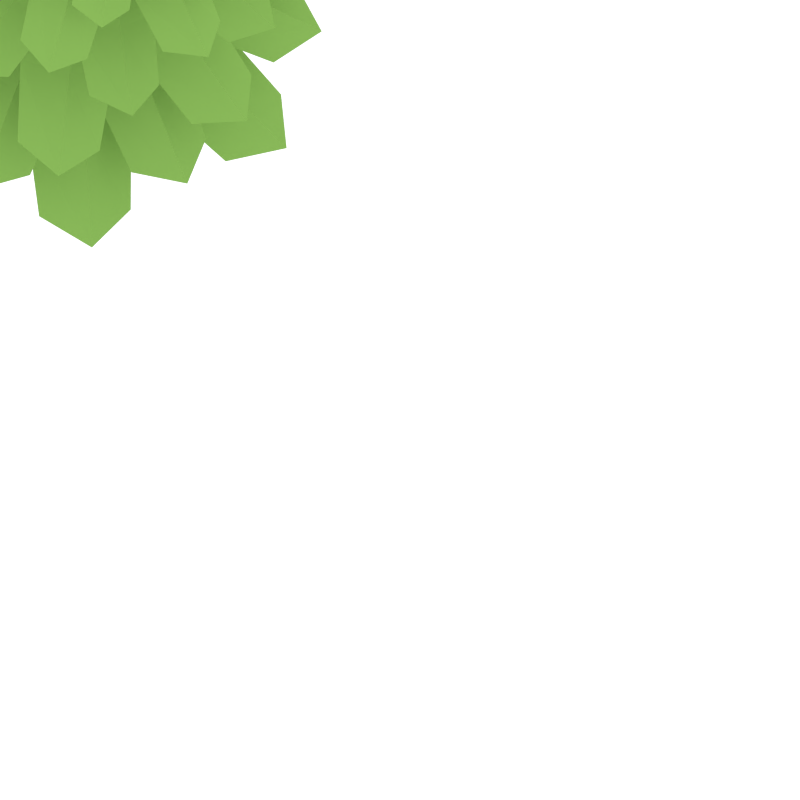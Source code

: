 # Source: test.blend  (saved by Blender 2.80.75; exported with 4.5.12 LTS)
import bpy
from mathutils import Matrix  # noqa: F401  (used for matrix-valued properties, if any)

bpy.ops.wm.read_factory_settings(use_empty=True)
scene = bpy.context.scene
scene.name = 'Scene'

# ---- collections
col_collection_4 = bpy.data.collections.new('Collection 4'); scene.collection.children.link(col_collection_4)

# ---- materials (node trees are filled in below, after node groups)
mat_trunk_001 = bpy.data.materials.new('Trunk.001')
mat_trunk_001.alpha_threshold = 0.0
mat_trunk_001.diffuse_color = (0.2019, 0.1395, 0.06506, 1.0)
mat_trunk_001.roughness = 0.5
mat_green_2 = bpy.data.materials.new('Green_2')
mat_green_2.alpha_threshold = 0.0
mat_green_2.diffuse_color = (0.2316, 0.4385, 0.09327, 1.0)
mat_green_2.roughness = 0.5

# ---- material node trees
mat_trunk_001.use_nodes = True; mat_trunk_001.node_tree.nodes.clear()
_N = mat_trunk_001.node_tree.nodes; _L = mat_trunk_001.node_tree.links
n0 = _N.new('ShaderNodeOutputMaterial'); n0.name = 'Material Output'; n0.location = (300, 300)
n1 = _N.new('ShaderNodeBsdfDiffuse'); n1.name = 'Diffuse BSDF'; n1.location = (10, 300)
n1.inputs[0].default_value = (0.2019, 0.1395, 0.06506, 1.0)
_L.new(n1.outputs[0], n0.inputs[0])
n0.is_active_output = True
mat_green_2.use_nodes = True; mat_green_2.node_tree.nodes.clear()
_N = mat_green_2.node_tree.nodes; _L = mat_green_2.node_tree.links
n0 = _N.new('ShaderNodeOutputMaterial'); n0.name = 'Material Output'; n0.location = (300, 300)
n1 = _N.new('ShaderNodeBsdfDiffuse'); n1.name = 'Diffuse BSDF'; n1.location = (10, 300)
n1.inputs[0].default_value = (0.2316, 0.4385, 0.09327, 1.0)
_L.new(n1.outputs[0], n0.inputs[0])
n0.is_active_output = True

# ---- world
world_world = bpy.data.worlds.new('World'); scene.world = world_world
world_world.use_nodes = True; world_world.node_tree.nodes.clear()
_N = world_world.node_tree.nodes; _L = world_world.node_tree.links
n0 = _N.new('ShaderNodeOutputWorld'); n0.name = 'World Output'; n0.location = (300, 300)
n1 = _N.new('ShaderNodeBackground'); n1.name = 'Background'; n1.location = (10, 300)
n1.inputs[0].default_value = (1.0, 1.0, 1.0, 1.0)
n1.inputs[1].default_value = 1.2
_L.new(n1.outputs[0], n0.inputs[0])
n0.is_active_output = True
world_world.color = (0.05088, 0.05088, 0.05088)
world_world.use_sun_shadow = False
world_world.sun_shadow_jitter_overblur = 0.0
world_world.cycles.sampling_method = 'NONE'
world_world.cycles.sample_map_resolution = 256

# ---- cameras
cam_camera_001 = bpy.data.cameras.new('Camera.001')
cam_camera_001.lens = 103.1
cam_camera = bpy.data.cameras.new('Camera')
cam_camera.lens = 103.1

# ---- meshes
me_cylinder_002 = bpy.data.meshes.new('Cylinder.002')
me_cylinder_002.from_pydata([(0.1088, -0.02534, 5.162), (0.09688, 0.05883, 5.162), (0.1192, 0.01929, 5.162), (0.3867, -0.07922, 4.564), (0.619, -0.02965, 4.273), (0.5749, 0.2301, 4.273), (0.3394, 0.2, 4.564), (0.673, 0.1131, 4.356), (0.4026, 0.06711, 4.667), (0.02935, 0.1007, 5.162), (-0.09841, 0.02527, 5.162), (0.07207, 0.0943, 5.162), (0.3355, 0.2103, 4.564), (0.4581, 0.4144, 4.273), (0.2464, 0.5645, 4.273), (0.09505, 0.3806, 4.564), (0.3969, 0.5523, 4.356), (0.2385, 0.3282, 4.667), (-0.05165, 0.09286, 5.162), (-0.01163, 0.1143, 5.162), (0.09308, 0.3789, 4.564), (0.04829, 0.6127, 4.273), (-0.2124, 0.5742, 4.273), (-0.1871, 0.3376, 4.564), (-0.09318, 0.6696, 4.356), (-0.05287, 0.3979, 4.667), (-0.08765, 0.06882, 5.162), (-0.1974, 0.334, 4.564), (-0.3992, 0.4615, 4.273), (-0.5537, 0.253, 4.273), (-0.373, 0.09726, 4.564), (-0.5382, 0.4031, 4.356), (-0.3174, 0.2395, 4.667), (-0.08696, -0.05808, 5.162), (-0.1089, -0.01834, 5.162), (-0.3743, 0.08231, 4.564), (-0.6078, 0.03505, 4.273), (-0.5661, -0.2251, 4.273), (-0.3295, -0.1974, 4.564), (-0.6629, -0.1072, 4.356), (-0.3915, -0.06387, 4.667), (-0.01982, -0.1006, 5.162), (-0.06247, -0.09377, 5.162), (-0.3258, -0.2076, 4.564), (-0.451, -0.4105, 4.273), (-0.2406, -0.5624, 4.273), (-0.08687, -0.3802, 4.564), (-0.3908, -0.5489, 4.356), (-0.2298, -0.3264, 4.667), (0.06125, -0.09347, 5.162), (0.02104, -0.1146, 5.162), (-0.08489, -0.3785, 4.564), (-0.04297, -0.6124, 4.273), (0.218, -0.5764, 4.273), (0.1957, -0.3397, 4.564), (0.09816, -0.6707, 4.356), (0.06088, -0.3988, 4.667), (0.09747, -0.06976, 5.162), (0.206, -0.3362, 4.564), (0.4059, -0.4653, 4.273), (0.5623, -0.2583, 4.273), (0.3837, -0.1011, 4.564), (0.5456, -0.4083, 4.356), (0.3269, -0.2428, 4.667), (0.00491, 3.283e-05, 5.713), (0.04932, 0.01113, 4.33), (0.6122, 0.3124, 3.869), (0.02798, 0.04062, 4.33), (0.4646, 0.5052, 3.869), (0.04435, 0.03011, 4.353), (0.6184, 0.4701, 3.93), (0.252, 0.07134, 4.21), (0.493, 0.1792, 4.012), (0.3051, 0.4245, 4.012), (0.1382, 0.2199, 4.21), (0.4409, 0.334, 4.107), (0.2161, 0.1617, 4.278), (-0.005963, 0.04298, 4.33), (0.2127, 0.6506, 3.869), (-0.03926, -0.01113, 4.33), (-0.02804, 0.6823, 3.869), (0.01149, 0.04909, 4.353), (0.1055, 0.7663, 3.93), (0.1328, 0.2247, 4.21), (0.2193, 0.4725, 4.012), (-0.07992, 0.5118, 4.012), (-0.06031, 0.2501, 4.21), (0.07657, 0.5445, 4.107), (0.03968, 0.2637, 4.278), (-0.2945, 0.614, 3.869), (-0.03507, 0.02381, 4.33), (-0.4904, 0.4705, 3.869), (-0.02421, 0.03994, 4.353), (-0.4519, 0.6236, 3.93), (-0.06092, 0.2485, 4.21), (-0.1636, 0.4917, 4.012), (-0.4129, 0.3092, 4.012), (-0.2119, 0.1379, 4.21), (-0.3194, 0.443, 4.107), (-0.1521, 0.2146, 4.278), (-0.6413, 0.2219, 3.869), (-0.6781, -0.0181, 3.869), (-0.04389, 0.007511, 4.353), (-0.7593, 0.1172, 3.93), (-0.2168, 0.1326, 4.21), (-0.4627, 0.2245, 4.012), (-0.5085, -0.07386, 4.012), (-0.2464, -0.05992, 4.21), (-0.5377, 0.0833, 4.107), (-0.2578, 0.04034, 4.278), (-0.6055, -0.307, 3.869), (-0.01826, -0.04041, 4.33), (-0.4596, -0.5011, 3.869), (-0.03453, -0.02975, 4.353), (-0.6131, -0.4646, 3.93), (-0.2426, -0.06908, 4.21), (-0.4845, -0.1748, 4.012), (-0.2988, -0.4218, 4.012), (-0.1301, -0.2187, 4.21), (-0.4339, -0.33, 4.107), (-0.2075, -0.1598, 4.278), (0.01566, -0.04308, 4.33), (-0.2091, -0.6488, 3.869), (0.03138, -0.6827, 3.869), (-0.001851, -0.04903, 4.353), (-0.1029, -0.7655, 3.93), (-0.1247, -0.2235, 4.21), (-0.2135, -0.4705, 4.012), (0.08534, -0.5125, 4.012), (0.06812, -0.2507, 4.21), (-0.07144, -0.5438, 4.107), (-0.032, -0.2633, 4.278), (0.2984, -0.6169, 3.869), (0.04494, -0.02418, 4.33), (0.4956, -0.4752, 3.869), (0.03393, -0.04021, 4.353), (0.4558, -0.6278, 3.93), (0.06875, -0.249, 4.21), (0.1692, -0.4933, 4.012), (0.4201, -0.313, 4.012), (0.2207, -0.1398, 4.21), (0.3254, -0.446, 4.107), (0.1602, -0.216, 4.278), (0.6488, -0.2279, 3.869), (0.6878, 0.01173, 3.869), (0.05391, -0.007957, 4.353), (0.7677, -0.1243, 3.93), (0.2257, -0.1346, 4.21), (0.4707, -0.2287, 4.012), (0.5192, 0.06917, 4.012), (0.257, 0.05763, 4.21), (0.547, -0.08825, 4.107), (0.2675, -0.04274, 4.278), (0.0572, 0.0008576, 3.857), (0.7372, 0.1834, 3.258), (0.04113, 0.03922, 3.857), (0.6267, 0.4281, 3.258), (0.0566, 0.02327, 3.884), (0.7834, 0.3516, 3.325), (0.2984, 0.01511, 3.72), (0.5945, 0.07244, 3.493), (0.4493, 0.3942, 3.493), (0.2104, 0.21, 3.72), (0.5769, 0.2581, 3.602), (0.282, 0.125, 3.797), (0.003981, 0.05068, 3.857), (0.3923, 0.648, 3.258), (-0.04714, -0.0008582, 3.857), (0.1411, 0.7427, 3.258), (0.02499, 0.05293, 3.884), (0.306, 0.7996, 3.325), (0.2056, 0.2168, 3.72), (0.3664, 0.4699, 3.493), (0.04368, 0.5915, 3.493), (-0.002598, 0.2952, 3.72), (0.2263, 0.5871, 3.602), (0.1122, 0.2843, 3.797), (-0.1628, 0.7363, 3.258), (-0.03338, 0.03693, 3.857), (-0.4098, 0.6312, 3.258), (-0.01711, 0.05205, 3.884), (-0.33, 0.7862, 3.325), (-0.003701, 0.2936, 3.72), (-0.05461, 0.5909, 3.493), (-0.3795, 0.4527, 3.493), (-0.2005, 0.2098, 3.72), (-0.2406, 0.5773, 3.602), (-0.1139, 0.2796, 3.797), (-0.6348, 0.4016, 3.258), (-0.7349, 0.1525, 3.258), (-0.04744, 0.02109, 3.884), (-0.7882, 0.3185, 3.325), (-0.2073, 0.2052, 3.72), (-0.4569, 0.3714, 3.493), (-0.5854, 0.05144, 3.493), (-0.2903, -0.001246, 3.72), (-0.5771, 0.2339, 3.602), (-0.2769, 0.1133, 3.797), (-0.7295, -0.1767, 3.258), (-0.0314, -0.03889, 3.857), (-0.6213, -0.4224, 3.258), (-0.04672, -0.0228, 3.884), (-0.7773, -0.3445, 3.325), (-0.2884, -0.01243, 3.72), (-0.5851, -0.06706, 3.493), (-0.4428, -0.3902, 3.493), (-0.2022, -0.2081, 3.72), (-0.5691, -0.2529, 3.602), (-0.273, -0.1225, 3.797), (0.005648, -0.05069, 3.857), (-0.3889, -0.6445, 3.258), (-0.1385, -0.7414, 3.258), (-0.01538, -0.05275, 3.884), (-0.3039, -0.7968, 3.325), (-0.1975, -0.2149, 3.72), (-0.3605, -0.4666, 3.493), (-0.03898, -0.5911, 3.493), (0.009995, -0.2953, 3.72), (-0.2215, -0.5851, 3.602), (-0.1047, -0.2833, 3.797), (0.1654, -0.7378, 3.258), (0.04314, -0.03728, 3.857), (0.4134, -0.6349, 3.258), (0.02672, -0.05225, 3.884), (0.3321, -0.7892, 3.325), (0.01111, -0.2936, 3.72), (0.05931, -0.5915, 3.493), (0.3854, -0.4562, 3.493), (0.2086, -0.2117, 3.72), (0.2455, -0.5795, 3.602), (0.1215, -0.2806, 3.797), (0.6405, -0.4074, 3.258), (0.7428, -0.1592, 3.258), (0.05734, -0.02157, 3.884), (0.7946, -0.3258, 3.325), (0.2155, -0.2071, 3.72), (0.4636, -0.3756, 3.493), (0.595, -0.05682, 3.493), (0.3004, -0.001449, 3.72), (0.585, -0.2392, 3.602), (0.2859, -0.1158, 3.797), (0.05598, 0.01123, 3.293), (0.7984, 0.3793, 2.843), (0.03259, 0.04562, 3.293), (0.6156, 0.6329, 2.843), (0.05093, 0.03308, 3.32), (0.8122, 0.5819, 2.922), (0.2895, 0.07325, 3.197), (0.5683, 0.1885, 3.029), (0.3618, 0.4748, 3.029), (0.1644, 0.2467, 3.197), (0.514, 0.3669, 3.138), (0.2515, 0.1777, 3.275), (-0.006095, 0.04945, 3.293), (0.297, 0.8295, 2.843), (-0.04593, -0.01124, 3.293), (-0.01159, 0.8792, 2.843), (0.01405, 0.05585, 3.32), (0.1634, 0.9824, 2.922), (0.1584, 0.2524, 3.197), (0.2655, 0.5324, 3.029), (-0.07495, 0.5873, 3.029), (-0.06127, 0.2878, 3.197), (0.1049, 0.6194, 3.138), (0.05338, 0.3, 3.275), (-0.357, 0.8014, 2.843), (-0.03997, 0.02853, 3.293), (-0.6144, 0.6241, 2.843), (-0.02703, 0.04659, 3.32), (-0.5593, 0.8196, 2.922), (-0.06202, 0.2859, 3.197), (-0.1712, 0.5672, 3.029), (-0.4619, 0.367, 3.029), (-0.2381, 0.1647, 3.197), (-0.3507, 0.5168, 3.138), (-0.1673, 0.2503, 3.275), (-0.8179, 0.3099, 2.843), (-0.8743, 0.002419, 2.843), (-0.05059, 0.01021, 3.32), (-0.9737, 0.1796, 2.922), (-0.2439, 0.1588, 3.197), (-0.5216, 0.2719, 3.029), (-0.5839, -0.06725, 3.029), (-0.2841, -0.06006, 3.197), (-0.612, 0.1132, 3.138), (-0.2938, 0.05483, 3.275), (-0.7918, -0.372, 2.843), (-0.02292, -0.04537, 3.293), (-0.6113, -0.6273, 2.843), (-0.04114, -0.03266, 3.32), (-0.8074, -0.5745, 2.922), (-0.28, -0.07065, 3.197), (-0.5599, -0.1833, 3.029), (-0.3561, -0.4716, 3.029), (-0.1566, -0.2452, 3.197), (-0.5072, -0.3622, 3.138), (-0.243, -0.1754, 3.275), (0.01573, -0.04955, 3.293), (-0.2945, -0.8268, 2.843), (0.01366, -0.8793, 2.843), (-0.004463, -0.05576, 3.32), (-0.1622, -0.9809, 2.922), (-0.1506, -0.251, 3.197), (-0.2602, -0.53, 3.029), (0.07968, -0.588, 3.029), (0.06873, -0.2884, 3.197), (-0.1004, -0.6185, 3.138), (-0.04603, -0.2995, 3.275), (0.3597, -0.8047, 2.843), (0.0498, -0.02894, 3.293), (0.6188, -0.6298, 2.843), (0.0367, -0.04688, 3.32), (0.5618, -0.8247, 2.922), (0.0695, -0.2865, 3.197), (0.1761, -0.5688, 3.029), (0.4687, -0.3712, 3.029), (0.2467, -0.1669, 3.197), (0.3561, -0.52, 3.138), (0.1751, -0.2518, 3.275), (0.8252, -0.3174, 2.843), (0.8844, -0.01044, 2.843), (0.06059, -0.01071, 3.32), (0.9821, -0.1885, 2.922), (0.2526, -0.1611, 3.197), (0.5292, -0.2767, 3.029), (0.5945, 0.06187, 3.029), (0.2947, 0.05742, 3.197), (0.6211, -0.1188, 3.138), (0.3034, -0.05755, 3.275), (0.06858, 0.001045, 3.02), (1.044, 0.2602, 2.472), (0.04901, 0.04778, 3.02), (0.8875, 0.6073, 2.472), (0.06785, 0.02835, 3.052), (1.11, 0.4988, 2.568), (0.3624, 0.0184, 2.822), (0.7232, 0.08825, 2.617), (0.5462, 0.4803, 2.617), (0.2552, 0.2558, 2.822), (0.7017, 0.3145, 2.749), (0.3424, 0.1523, 2.916), (0.003749, 0.06174, 3.02), (0.555, 0.9194, 2.472), (-0.05853, -0.001045, 3.02), (0.1986, 1.054, 2.472), (0.02934, 0.06448, 3.052), (0.4325, 1.134, 2.568), (0.2494, 0.2641, 2.822), (0.4452, 0.5724, 2.617), (0.05211, 0.7205, 2.617), (-0.004267, 0.3596, 2.822), (0.2746, 0.7152, 2.749), (0.1356, 0.3464, 2.916), (-0.2326, 1.045, 2.472), (-0.04177, 0.04498, 3.02), (-0.583, 0.8955, 2.472), (-0.02194, 0.06341, 3.052), (-0.4697, 1.115, 2.568), (-0.00561, 0.3576, 2.822), (-0.06763, 0.7199, 2.617), (-0.4634, 0.5515, 2.617), (-0.2453, 0.2556, 2.822), (-0.2943, 0.7033, 2.749), (-0.1399, 0.3406, 2.916), (-0.9022, 0.5697, 2.472), (-1.044, 0.2163, 2.472), (-0.0589, 0.02569, 3.052), (-1.12, 0.4519, 2.568), (-0.2537, 0.25, 2.822), (-0.5577, 0.4525, 2.617), (-0.7143, 0.06266, 2.617), (-0.3547, -0.001518, 2.822), (-0.7042, 0.2849, 2.749), (-0.3384, 0.138, 2.916), (-1.036, -0.2507, 2.472), (-0.03935, -0.04738, 3.02), (-0.883, -0.5992, 2.472), (-0.05802, -0.02778, 3.052), (-1.104, -0.4887, 2.568), (-0.3524, -0.01514, 2.822), (-0.7139, -0.0817, 2.617), (-0.5405, -0.4753, 2.617), (-0.2474, -0.2535, 2.822), (-0.6944, -0.3081, 2.749), (-0.3337, -0.1492, 2.916), (0.005779, -0.06175, 3.02), (-0.5532, -0.9143, 2.472), (-0.1981, -1.052, 2.472), (-0.01984, -0.06426, 3.052), (-0.4327, -1.13, 2.568), (-0.2417, -0.2618, 2.822), (-0.4403, -0.5684, 2.617), (-0.04859, -0.7201, 2.617), (0.01108, -0.3597, 2.822), (-0.271, -0.7127, 2.749), (-0.1286, -0.3452, 2.916), (0.2331, -1.047, 2.472), (0.05145, -0.04541, 3.02), (0.5849, -0.9008, 2.472), (0.03145, -0.06365, 3.052), (0.4696, -1.12, 2.568), (0.01244, -0.3577, 2.822), (0.07115, -0.7205, 2.617), (0.4684, -0.5557, 2.617), (0.2531, -0.2579, 2.822), (0.2979, -0.706, 2.749), (0.1469, -0.3419, 2.916), (0.907, -0.578, 2.472), (1.052, -0.2259, 2.472), (0.06875, -0.02627, 3.052), (1.126, -0.4622, 2.568), (0.2614, -0.2523, 2.822), (0.5636, -0.4576, 2.617), (0.7238, -0.06922, 2.617), (0.3648, -0.001765, 2.822), (0.7116, -0.2914, 2.749), (0.3472, -0.1411, 2.916), (0.07088, -0.02183, 2.55), (1.169, -0.1066, 1.952), (0.06756, 0.03337, 2.55), (1.133, 0.3075, 1.952), (0.07998, 0.006564, 2.586), (1.323, 0.1155, 2.057), (0.3798, -0.1099, 2.298), (0.7767, -0.168, 2.074), (0.7358, 0.2996, 2.074), (0.355, 0.1734, 2.298), (0.8361, 0.07281, 2.219), (0.4075, 0.03526, 2.401), (0.02597, 0.06407, 2.55), (0.9031, 0.7489, 1.952), (-0.06083, 0.02185, 2.55), (0.5844, 1.016, 1.952), (0.05333, 0.05767, 2.586), (0.8544, 1.015, 2.057), (0.352, 0.1839, 2.298), (0.6649, 0.431, 2.074), (0.3133, 0.7254, 2.074), (0.1251, 0.3739, 2.298), (0.5406, 0.6397, 2.219), (0.2644, 0.3098, 2.401), (0.1369, 1.162, 1.952), (-0.02697, 0.06323, 2.55), (-0.2779, 1.135, 1.952), (0.0001062, 0.07506, 2.586), (-0.08184, 1.32, 2.057), (0.123, 0.3723, 2.298), (0.1897, 0.7679, 2.074), (-0.2787, 0.737, 2.074), (-0.1607, 0.3536, 2.298), (-0.04974, 0.8325, 2.219), (-0.02149, 0.4031, 2.401), (-0.7242, 0.9141, 1.952), (-0.9979, 0.6012, 1.952), (-0.05157, 0.04952, 2.586), (-0.9908, 0.8712, 2.057), (-0.1713, 0.3508, 2.298), (-0.4116, 0.669, 2.074), (-0.7135, 0.3239, 2.074), (-0.3661, 0.1282, 2.298), (-0.6229, 0.5493, 2.219), (-0.299, 0.266, 2.401), (-1.158, 0.1172, 1.952), (-0.05777, -0.0328, 2.55), (-1.126, -0.2972, 1.952), (-0.06994, -0.00588, 2.586), (-1.314, -0.1034, 2.057), (-0.3687, 0.1133, 2.298), (-0.7651, 0.1751, 2.074), (-0.7284, -0.293, 2.074), (-0.3465, -0.1702, 2.298), (-0.8267, -0.06522, 2.219), (-0.3977, -0.03158, 2.401), (-0.01646, -0.06388, 2.55), (-0.8998, -0.7407, 1.952), (-0.5835, -1.01, 1.952), (-0.04376, -0.05723, 2.586), (-0.8536, -1.007, 2.057), (-0.3435, -0.1808, 2.298), (-0.6587, -0.425, 2.074), (-0.3099, -0.7225, 2.074), (-0.1184, -0.3728, 2.298), (-0.5363, -0.6347, 2.219), (-0.2571, -0.3074, 2.401), (-0.1374, -1.161, 1.952), (0.03648, -0.06352, 2.55), (0.2776, -1.137, 1.952), (0.0093, -0.0751, 2.586), (0.07988, -1.321, 2.057), (-0.1163, -0.3712, 2.298), (-0.1867, -0.7661, 2.074), (0.282, -0.7396, 2.074), (0.1676, -0.3551, 2.298), (0.05223, -0.8329, 2.219), (0.0279, -0.4034, 2.401), (0.7259, -0.9207, 1.952), (1.002, -0.6103, 1.952), (0.06121, -0.05004, 2.586), (0.9929, -0.8802, 2.057), (0.1782, -0.3524, 2.298), (0.4155, -0.6728, 2.074), (0.7206, -0.3305, 2.074), (0.375, -0.1315, 2.298), (0.6279, -0.555, 2.219), (0.3067, -0.2688, 2.401), (0.07399, -0.04562, 2.089), (1.312, -0.4852, 1.376), (0.08736, 0.01893, 2.089), (1.399, 0.002458, 1.376), (0.0933, -0.01578, 2.131), (1.557, -0.2776, 1.501), (0.402, -0.2431, 1.788), (0.8405, -0.4336, 1.522), (0.939, 0.1172, 1.522), (0.4616, 0.0905, 1.788), (0.9839, -0.175, 1.694), (0.4791, -0.08475, 1.911), (0.04907, 0.0672, 2.089), (1.271, 0.582, 1.376), (-0.06394, 0.04565, 2.089), (0.9878, 0.9882, 1.376), (0.07856, 0.05132, 2.131), (1.298, 0.9027, 1.501), (0.4615, 0.1036, 1.788), (0.8984, 0.2904, 1.522), (0.5856, 0.7385, 1.522), (0.2596, 0.3927, 1.788), (0.8204, 0.5692, 1.694), (0.3999, 0.2756, 1.911), (0.5185, 1.296, 1.376), (-0.0121, 0.08271, 2.089), (0.03278, 1.393, 1.376), (0.02273, 0.08789, 2.131), (0.3162, 1.546, 1.501), (0.2567, 0.3916, 1.788), (0.4566, 0.8259, 1.522), (-0.0919, 0.9363, 1.522), (-0.07554, 0.4585, 1.788), (0.2012, 0.9748, 1.694), (0.1001, 0.4721, 1.911), (-0.5493, 1.279, 1.376), (-0.9616, 1.004, 1.376), (-0.04467, 0.0746, 2.131), (-0.8695, 1.312, 1.501), (-0.08864, 0.4586, 1.788), (-0.2659, 0.8995, 1.522), (-0.7207, 0.5964, 1.522), (-0.3821, 0.263, 1.788), (-0.5463, 0.8275, 1.694), (-0.262, 0.4007, 1.911), (-1.297, 0.4971, 1.376), (-0.07744, -0.01818, 2.089), (-1.389, 0.01026, 1.376), (-0.08306, 0.01658, 2.131), (-1.545, 0.2917, 1.501), (-0.3897, 0.2467, 1.788), (-0.8265, 0.4412, 1.522), (-0.93, -0.1087, 1.522), (-0.4524, -0.08633, 1.788), (-0.9721, 0.1839, 1.694), (-0.4682, 0.08908, 1.911), (-0.03959, -0.06679, 2.089), (-1.267, -0.5704, 1.376), (-0.9867, -0.9792, 1.376), (-0.06893, -0.05065, 2.131), (-1.296, -0.8909, 1.501), (-0.4523, -0.09943, 1.788), (-0.8909, -0.2823, 1.522), (-0.5822, -0.7332, 1.522), (-0.2531, -0.3904, 1.788), (-0.8154, -0.5617, 1.694), (-0.3923, -0.272, 1.911), (-0.5202, -1.291, 1.376), (0.02143, -0.08286, 2.089), (-0.03541, -1.393, 1.376), (-0.01344, -0.08772, 2.131), (-0.3202, -1.543, 1.501), (-0.2502, -0.3893, 1.788), (-0.4541, -0.8218, 1.522), (0.09344, -0.9371, 1.522), (0.08144, -0.4592, 1.788), (-0.2, -0.973, 1.694), (-0.09426, -0.4712, 1.911), (0.5477, -1.284, 1.376), (0.9625, -1.013, 1.376), (0.05408, -0.07506, 2.131), (0.8675, -1.32, 1.501), (0.09454, -0.4594, 1.788), (0.2678, -0.9019, 1.522), (0.7254, -0.603, 1.522), (0.3898, -0.2665, 1.788), (0.5488, -0.8325, 1.694), (0.2684, -0.4031, 1.911), (0.06369, -0.06597, 1.668), (1.22, -0.8588, 0.907), (0.09518, -0.003023, 1.668), (1.444, -0.3794, 0.907), (0.09179, -0.04047, 1.713), (1.531, -0.7119, 1.04), (0.3481, -0.3597, 1.347), (0.7484, -0.6764, 1.062), (1.001, -0.135, 1.062), (0.501, -0.03173, 1.347), (0.9672, -0.4488, 1.246), (0.471, -0.2174, 1.478), (0.06889, 0.05728, 1.668), (1.471, 0.2535, 0.907), (-0.05364, 0.06601, 1.668), (1.29, 0.7504, 0.907), (0.09497, 0.03281, 1.713), (1.587, 0.5772, 1.04), (0.5044, -0.01817, 1.347), (1.007, 0.05488, 1.062), (0.8065, 0.603, 1.062), (0.3754, 0.3355, 1.347), (1.002, 0.3639, 1.246), (0.488, 0.1762, 1.478), (0.8899, 1.196, 0.907), (0.01002, 0.09005, 1.668), (0.4155, 1.43, 0.907), (0.04738, 0.08585, 1.713), (0.7498, 1.51, 1.04), (0.372, 0.3351, 1.347), (0.6974, 0.7285, 1.062), (0.1616, 0.9928, 1.062), (0.04752, 0.4952, 1.347), (0.4746, 0.9522, 1.246), (0.2325, 0.4611, 1.478), (-0.2166, 1.471, 0.907), (-0.7174, 1.301, 0.907), (-0.02581, 0.09061, 1.713), (-0.5378, 1.594, 1.04), (0.03403, 0.4989, 1.347), (-0.02812, 1.002, 1.062), (-0.5805, 0.8143, 1.062), (-0.3224, 0.3775, 1.347), (-0.3372, 1.005, 1.246), (-0.1607, 0.4867, 1.478), (-1.202, 0.8698, 0.907), (-0.08506, 0.003845, 1.668), (-1.43, 0.3925, 0.907), (-0.08133, 0.04126, 1.713), (-1.514, 0.7257, 1.04), (-0.3347, 0.3628, 1.347), (-0.7321, 0.6831, 1.062), (-0.9896, 0.1441, 1.062), (-0.4906, 0.03626, 1.347), (-0.9529, 0.4576, 1.246), (-0.4589, 0.2216, 1.478), (-0.05932, -0.0567, 1.668), (-1.464, -0.2401, 0.907), (-1.287, -0.7387, 0.907), (-0.08517, -0.03199, 1.713), (-1.582, -0.5627, 1.04), (-0.4941, 0.02272, 1.347), (-0.9969, -0.04574, 1.062), (-0.8019, -0.5957, 1.062), (-0.3683, -0.3321, 1.347), (-0.9956, -0.3548, 1.246), (-0.4795, -0.1718, 1.478), (-0.8907, -1.188, 0.907), (-0.0007506, -0.09, 1.668), (-0.4185, -1.427, 0.907), (-0.03807, -0.08546, 1.713), (-0.7535, -1.503, 1.04), (-0.365, -0.3318, 1.347), (-0.6939, -0.7222, 1.062), (-0.1605, -0.9913, 1.062), (-0.04194, -0.4948, 1.347), (-0.4732, -0.9478, 1.246), (-0.2266, -0.459, 1.478), (0.2133, -1.473, 0.907), (0.7156, -1.307, 0.907), (0.03507, -0.09089, 1.713), (0.5333, -1.599, 1.04), (-0.02849, -0.4986, 1.347), (0.02907, -1.003, 1.062), (0.5831, -0.8197, 1.062), (0.329, -0.3805, 1.347), (0.3381, -1.008, 1.246), (0.1663, -0.4882, 1.478), (0.09075, -0.03919, 1.33), (1.64, -0.2962, 0.4776), (0.09291, 0.03961, 1.33), (1.64, 0.2962, 0.4776), (0.1072, 0.0, 1.381), (1.886, 0.0, 0.627), (0.5184, -0.2026, 0.9705), (1.075, -0.3345, 0.6516), (1.075, 0.3345, 0.6516), (0.5184, 0.2026, 0.9705), (1.189, 0.0, 0.8572), (0.5758, 0.0, 1.117), (0.03768, 0.08837, 1.33), (1.368, 0.9516, 0.4776), (-0.09082, 0.03921, 1.33), (0.9489, 1.37, 0.4776), (0.07573, 0.07588, 1.381), (1.332, 1.335, 0.627), (0.5155, 0.218, 0.9705), (0.9905, 0.5299, 0.6516), (0.5279, 0.9915, 0.6516), (0.217, 0.5159, 0.9705), (0.8399, 0.8416, 0.8572), (0.4068, 0.4076, 1.117), (0.3317, 1.633, 0.4776), (-0.03759, 0.09375, 1.33), (-0.2606, 1.646, 0.4776), (0.002323, 0.1072, 1.381), (0.04086, 1.885, 0.627), (0.2138, 0.5139, 0.9705), (0.3577, 1.067, 0.6516), (-0.3112, 1.082, 0.6516), (-0.1913, 0.5227, 0.9705), (0.02576, 1.189, 0.8572), (0.01248, 0.5757, 1.117), (-0.9217, 1.388, 0.4776), (-1.349, 0.9783, 0.4776), (-0.07422, 0.07736, 1.381), (-1.306, 1.361, 0.627), (-0.2068, 0.5201, 0.9705), (-0.5083, 1.002, 0.6516), (-0.9799, 0.5493, 0.6516), (-0.5111, 0.2281, 0.9705), (-0.8232, 0.858, 0.8572), (-0.3987, 0.4155, 1.117), (-1.637, 0.3112, 0.4776), (-0.09327, -0.03876, 1.33), (-1.643, -0.2812, 0.4776), (-0.1072, 0.0009784, 1.381), (-1.886, 0.01721, 0.627), (-0.5166, 0.2073, 0.9705), (-1.072, 0.3443, 0.6516), (-1.078, -0.3247, 0.6516), (-0.5203, -0.1979, 0.9705), (-1.189, 0.01085, 0.8572), (-0.5758, 0.005255, 1.117), (-0.03848, -0.08802, 1.33), (-1.377, -0.939, 0.4776), (-0.9613, -1.361, 0.4776), (-0.07642, -0.07518, 1.381), (-1.344, -1.323, 0.627), (-0.5174, -0.2133, 0.9705), (-0.9953, -0.5208, 0.6516), (-0.537, -0.9867, 0.6516), (-0.2217, -0.5139, 0.9705), (-0.8476, -0.8339, 0.8572), (-0.4105, -0.4038, 1.117), (-0.3466, -1.63, 0.4776), (0.03673, -0.09409, 1.33), (0.2456, -1.648, 0.4776), (-0.003301, -0.1072, 1.381), (-0.05806, -1.885, 0.627), (-0.2185, -0.5119, 0.9705), (-0.3675, -1.064, 0.6516), (0.3013, -1.085, 0.6516), (0.1866, -0.5244, 0.9705), (-0.03661, -1.188, 0.8572), (-0.01773, -0.5756, 1.117), (0.909, -1.397, 0.4776), (1.34, -0.9906, 0.4776), (0.07351, -0.07803, 1.381), (1.293, -1.373, 0.627), (0.202, -0.5219, 0.9705), (0.4991, -1.006, 0.6516), (0.9748, -0.5582, 0.6516), (0.509, -0.2328, 0.9705), (0.8153, -0.8654, 0.8572), (0.3949, -0.4191, 1.117), (-1.817e-09, 0.135, 8.273e-05), (-4.735e-09, 0.03054, 5.155), (0.09544, 0.09544, 8.273e-05), (0.0216, 0.0216, 5.155), (0.135, -5.9e-09, 8.273e-05), (0.03054, -1.335e-09, 5.155), (0.09544, -0.09544, 8.273e-05), (0.0216, -0.0216, 5.155), (-1.362e-08, -0.135, 8.273e-05), (-7.405e-09, -0.03054, 5.155), (-0.09544, -0.09544, 8.273e-05), (-0.0216, -0.0216, 5.155), (-0.135, 1.61e-09, 8.273e-05), (-0.03054, 3.642e-10, 5.155), (-0.09544, 0.09544, 8.273e-05), (-0.0216, 0.0216, 5.155)], [], [(0, 3, 8, 2), (3, 4, 7, 8), (2, 8, 6, 1), (8, 7, 5, 6), (1, 12, 17, 11), (12, 13, 16, 17), (11, 17, 15, 9), (17, 16, 14, 15), (9, 20, 25, 19), (20, 21, 24, 25), (19, 25, 23, 18), (25, 24, 22, 23), (18, 27, 32, 26), (27, 28, 31, 32), (26, 32, 30, 10), (32, 31, 29, 30), (10, 35, 40, 34), (35, 36, 39, 40), (34, 40, 38, 33), (40, 39, 37, 38), (33, 43, 48, 42), (43, 44, 47, 48), (42, 48, 46, 41), (48, 47, 45, 46), (41, 51, 56, 50), (51, 52, 55, 56), (50, 56, 54, 49), (56, 55, 53, 54), (49, 58, 63, 57), (58, 59, 62, 63), (57, 63, 61, 0), (63, 62, 60, 61), (9, 19, 64), (1, 11, 64), (41, 50, 64), (0, 2, 64), (33, 42, 64), (49, 57, 64), (11, 9, 64), (2, 1, 64), (19, 18, 64), (50, 49, 64), (34, 33, 64), (42, 41, 64), (10, 34, 64), (18, 26, 64), (26, 10, 64), (57, 0, 64), (75, 70, 68, 73), (72, 66, 70, 75), (65, 71, 76, 69), (71, 72, 75, 76), (69, 76, 74, 67), (76, 75, 73, 74), (87, 82, 80, 85), (84, 78, 82, 87), (67, 83, 88, 81), (83, 84, 87, 88), (81, 88, 86, 77), (88, 87, 85, 86), (98, 93, 91, 96), (95, 89, 93, 98), (77, 94, 99, 92), (94, 95, 98, 99), (92, 99, 97, 90), (99, 98, 96, 97), (108, 103, 101, 106), (105, 100, 103, 108), (90, 104, 109, 102), (104, 105, 108, 109), (102, 109, 107, 79), (109, 108, 106, 107), (119, 114, 112, 117), (116, 110, 114, 119), (79, 115, 120, 113), (115, 116, 119, 120), (113, 120, 118, 111), (120, 119, 117, 118), (130, 125, 123, 128), (127, 122, 125, 130), (111, 126, 131, 124), (126, 127, 130, 131), (124, 131, 129, 121), (131, 130, 128, 129), (141, 136, 134, 139), (138, 132, 136, 141), (121, 137, 142, 135), (137, 138, 141, 142), (135, 142, 140, 133), (142, 141, 139, 140), (151, 146, 144, 149), (148, 143, 146, 151), (133, 147, 152, 145), (147, 148, 151, 152), (145, 152, 150, 65), (152, 151, 149, 150), (163, 158, 156, 161), (160, 154, 158, 163), (153, 159, 164, 157), (159, 160, 163, 164), (157, 164, 162, 155), (164, 163, 161, 162), (175, 170, 168, 173), (172, 166, 170, 175), (155, 171, 176, 169), (171, 172, 175, 176), (169, 176, 174, 165), (176, 175, 173, 174), (186, 181, 179, 184), (183, 177, 181, 186), (165, 182, 187, 180), (182, 183, 186, 187), (180, 187, 185, 178), (187, 186, 184, 185), (196, 191, 189, 194), (193, 188, 191, 196), (178, 192, 197, 190), (192, 193, 196, 197), (190, 197, 195, 167), (197, 196, 194, 195), (207, 202, 200, 205), (204, 198, 202, 207), (167, 203, 208, 201), (203, 204, 207, 208), (201, 208, 206, 199), (208, 207, 205, 206), (218, 213, 211, 216), (215, 210, 213, 218), (199, 214, 219, 212), (214, 215, 218, 219), (212, 219, 217, 209), (219, 218, 216, 217), (229, 224, 222, 227), (226, 220, 224, 229), (209, 225, 230, 223), (225, 226, 229, 230), (223, 230, 228, 221), (230, 229, 227, 228), (239, 234, 232, 237), (236, 231, 234, 239), (221, 235, 240, 233), (235, 236, 239, 240), (233, 240, 238, 153), (240, 239, 237, 238), (251, 246, 244, 249), (248, 242, 246, 251), (241, 247, 252, 245), (247, 248, 251, 252), (245, 252, 250, 243), (252, 251, 249, 250), (263, 258, 256, 261), (260, 254, 258, 263), (243, 259, 264, 257), (259, 260, 263, 264), (257, 264, 262, 253), (264, 263, 261, 262), (274, 269, 267, 272), (271, 265, 269, 274), (253, 270, 275, 268), (270, 271, 274, 275), (268, 275, 273, 266), (275, 274, 272, 273), (284, 279, 277, 282), (281, 276, 279, 284), (266, 280, 285, 278), (280, 281, 284, 285), (278, 285, 283, 255), (285, 284, 282, 283), (295, 290, 288, 293), (292, 286, 290, 295), (255, 291, 296, 289), (291, 292, 295, 296), (289, 296, 294, 287), (296, 295, 293, 294), (306, 301, 299, 304), (303, 298, 301, 306), (287, 302, 307, 300), (302, 303, 306, 307), (300, 307, 305, 297), (307, 306, 304, 305), (317, 312, 310, 315), (314, 308, 312, 317), (297, 313, 318, 311), (313, 314, 317, 318), (311, 318, 316, 309), (318, 317, 315, 316), (327, 322, 320, 325), (324, 319, 322, 327), (309, 323, 328, 321), (323, 324, 327, 328), (321, 328, 326, 241), (328, 327, 325, 326), (339, 334, 332, 337), (336, 330, 334, 339), (329, 335, 340, 333), (335, 336, 339, 340), (333, 340, 338, 331), (340, 339, 337, 338), (351, 346, 344, 349), (348, 342, 346, 351), (331, 347, 352, 345), (347, 348, 351, 352), (345, 352, 350, 341), (352, 351, 349, 350), (362, 357, 355, 360), (359, 353, 357, 362), (341, 358, 363, 356), (358, 359, 362, 363), (356, 363, 361, 354), (363, 362, 360, 361), (372, 367, 365, 370), (369, 364, 367, 372), (354, 368, 373, 366), (368, 369, 372, 373), (366, 373, 371, 343), (373, 372, 370, 371), (383, 378, 376, 381), (380, 374, 378, 383), (343, 379, 384, 377), (379, 380, 383, 384), (377, 384, 382, 375), (384, 383, 381, 382), (394, 389, 387, 392), (391, 386, 389, 394), (375, 390, 395, 388), (390, 391, 394, 395), (388, 395, 393, 385), (395, 394, 392, 393), (405, 400, 398, 403), (402, 396, 400, 405), (385, 401, 406, 399), (401, 402, 405, 406), (399, 406, 404, 397), (406, 405, 403, 404), (415, 410, 408, 413), (412, 407, 410, 415), (397, 411, 416, 409), (411, 412, 415, 416), (409, 416, 414, 329), (416, 415, 413, 414), (427, 422, 420, 425), (424, 418, 422, 427), (417, 423, 428, 421), (423, 424, 427, 428), (421, 428, 426, 419), (428, 427, 425, 426), (439, 434, 432, 437), (436, 430, 434, 439), (419, 435, 440, 433), (435, 436, 439, 440), (433, 440, 438, 429), (440, 439, 437, 438), (450, 445, 443, 448), (447, 441, 445, 450), (429, 446, 451, 444), (446, 447, 450, 451), (444, 451, 449, 442), (451, 450, 448, 449), (460, 455, 453, 458), (457, 452, 455, 460), (442, 456, 461, 454), (456, 457, 460, 461), (454, 461, 459, 431), (461, 460, 458, 459), (471, 466, 464, 469), (468, 462, 466, 471), (431, 467, 472, 465), (467, 468, 471, 472), (465, 472, 470, 463), (472, 471, 469, 470), (482, 477, 475, 480), (479, 474, 477, 482), (463, 478, 483, 476), (478, 479, 482, 483), (476, 483, 481, 473), (483, 482, 480, 481), (493, 488, 486, 491), (490, 484, 488, 493), (473, 489, 494, 487), (489, 490, 493, 494), (487, 494, 492, 485), (494, 493, 491, 492), (503, 498, 496, 501), (500, 495, 498, 503), (485, 499, 504, 497), (499, 500, 503, 504), (497, 504, 502, 417), (504, 503, 501, 502), (515, 510, 508, 513), (512, 506, 510, 515), (505, 511, 516, 509), (511, 512, 515, 516), (509, 516, 514, 507), (516, 515, 513, 514), (527, 522, 520, 525), (524, 518, 522, 527), (507, 523, 528, 521), (523, 524, 527, 528), (521, 528, 526, 517), (528, 527, 525, 526), (538, 533, 531, 536), (535, 529, 533, 538), (517, 534, 539, 532), (534, 535, 538, 539), (532, 539, 537, 530), (539, 538, 536, 537), (548, 543, 541, 546), (545, 540, 543, 548), (530, 544, 549, 542), (544, 545, 548, 549), (542, 549, 547, 519), (549, 548, 546, 547), (559, 554, 552, 557), (556, 550, 554, 559), (519, 555, 560, 553), (555, 556, 559, 560), (553, 560, 558, 551), (560, 559, 557, 558), (570, 565, 563, 568), (567, 562, 565, 570), (551, 566, 571, 564), (566, 567, 570, 571), (564, 571, 569, 561), (571, 570, 568, 569), (581, 576, 574, 579), (578, 572, 576, 581), (561, 577, 582, 575), (577, 578, 581, 582), (575, 582, 580, 573), (582, 581, 579, 580), (591, 586, 584, 589), (588, 583, 586, 591), (573, 587, 592, 585), (587, 588, 591, 592), (585, 592, 590, 505), (592, 591, 589, 590), (603, 598, 596, 601), (600, 594, 598, 603), (593, 599, 604, 597), (599, 600, 603, 604), (597, 604, 602, 595), (604, 603, 601, 602), (615, 610, 608, 613), (612, 606, 610, 615), (595, 611, 616, 609), (611, 612, 615, 616), (609, 616, 614, 605), (616, 615, 613, 614), (626, 621, 619, 624), (623, 617, 621, 626), (605, 622, 627, 620), (622, 623, 626, 627), (620, 627, 625, 618), (627, 626, 624, 625), (636, 631, 629, 634), (633, 628, 631, 636), (618, 632, 637, 630), (632, 633, 636, 637), (630, 637, 635, 607), (637, 636, 634, 635), (647, 642, 640, 645), (644, 638, 642, 647), (607, 643, 648, 641), (643, 644, 647, 648), (641, 648, 646, 639), (648, 647, 645, 646), (658, 653, 651, 656), (655, 650, 653, 658), (639, 654, 659, 652), (654, 655, 658, 659), (652, 659, 657, 649), (659, 658, 656, 657), (669, 664, 662, 667), (666, 660, 664, 669), (649, 665, 670, 663), (665, 666, 669, 670), (663, 670, 668, 661), (670, 669, 667, 668), (679, 674, 672, 677), (676, 671, 674, 679), (661, 675, 680, 673), (675, 676, 679, 680), (673, 680, 678, 593), (680, 679, 677, 678), (691, 686, 684, 689), (688, 682, 686, 691), (681, 687, 692, 685), (687, 688, 691, 692), (685, 692, 690, 683), (692, 691, 689, 690), (703, 698, 696, 701), (700, 694, 698, 703), (683, 699, 704, 697), (699, 700, 703, 704), (697, 704, 702, 693), (704, 703, 701, 702), (714, 709, 707, 712), (711, 705, 709, 714), (693, 710, 715, 708), (710, 711, 714, 715), (708, 715, 713, 706), (715, 714, 712, 713), (724, 719, 717, 722), (721, 716, 719, 724), (706, 720, 725, 718), (720, 721, 724, 725), (718, 725, 723, 695), (725, 724, 722, 723), (735, 730, 728, 733), (732, 726, 730, 735), (695, 731, 736, 729), (731, 732, 735, 736), (729, 736, 734, 727), (736, 735, 733, 734), (746, 741, 739, 744), (743, 738, 741, 746), (727, 742, 747, 740), (742, 743, 746, 747), (740, 747, 745, 737), (747, 746, 744, 745), (757, 752, 750, 755), (754, 748, 752, 757), (737, 753, 758, 751), (753, 754, 757, 758), (751, 758, 756, 749), (758, 757, 755, 756), (767, 762, 760, 765), (764, 759, 762, 767), (749, 763, 768, 761), (763, 764, 767, 768), (761, 768, 766, 681), (768, 767, 765, 766), (769, 770, 772, 771), (771, 772, 774, 773), (773, 774, 776, 775), (775, 776, 778, 777), (777, 778, 780, 779), (779, 780, 782, 781), (781, 782, 784, 783), (783, 784, 770, 769)])
me_cylinder_002.polygons.foreach_set('material_index', [1, 1, 1, 1, 1, 1, 1, 1, 1, 1, 1, 1, 1, 1, 1, 1, 1, 1, 1, 1, 1, 1, 1, 1, 1, 1, 1, 1, 1, 1, 1, 1, 1, 1, 1, 1, 1, 1, 1, 1, 1, 1, 1, 1, 1, 1, 1, 1, 1, 1, 1, 1, 1, 1, 1, 1, 1, 1, 1, 1, 1, 1, 1, 1, 1, 1, 1, 1, 1, 1, 1, 1, 1, 1, 1, 1, 1, 1, 1, 1, 1, 1, 1, 1, 1, 1, 1, 1, 1, 1, 1, 1, 1, 1, 1, 1, 1, 1, 1, 1, 1, 1, 1, 1, 1, 1, 1, 1, 1, 1, 1, 1, 1, 1, 1, 1, 1, 1, 1, 1, 1, 1, 1, 1, 1, 1, 1, 1, 1, 1, 1, 1, 1, 1, 1, 1, 1, 1, 1, 1, 1, 1, 1, 1, 1, 1, 1, 1, 1, 1, 1, 1, 1, 1, 1, 1, 1, 1, 1, 1, 1, 1, 1, 1, 1, 1, 1, 1, 1, 1, 1, 1, 1, 1, 1, 1, 1, 1, 1, 1, 1, 1, 1, 1, 1, 1, 1, 1, 1, 1, 1, 1, 1, 1, 1, 1, 1, 1, 1, 1, 1, 1, 1, 1, 1, 1, 1, 1, 1, 1, 1, 1, 1, 1, 1, 1, 1, 1, 1, 1, 1, 1, 1, 1, 1, 1, 1, 1, 1, 1, 1, 1, 1, 1, 1, 1, 1, 1, 1, 1, 1, 1, 1, 1, 1, 1, 1, 1, 1, 1, 1, 1, 1, 1, 1, 1, 1, 1, 1, 1, 1, 1, 1, 1, 1, 1, 1, 1, 1, 1, 1, 1, 1, 1, 1, 1, 1, 1, 1, 1, 1, 1, 1, 1, 1, 1, 1, 1, 1, 1, 1, 1, 1, 1, 1, 1, 1, 1, 1, 1, 1, 1, 1, 1, 1, 1, 1, 1, 1, 1, 1, 1, 1, 1, 1, 1, 1, 1, 1, 1, 1, 1, 1, 1, 1, 1, 1, 1, 1, 1, 1, 1, 1, 1, 1, 1, 1, 1, 1, 1, 1, 1, 1, 1, 1, 1, 1, 1, 1, 1, 1, 1, 1, 1, 1, 1, 1, 1, 1, 1, 1, 1, 1, 1, 1, 1, 1, 1, 1, 1, 1, 1, 1, 1, 1, 1, 1, 1, 1, 1, 1, 1, 1, 1, 1, 1, 1, 1, 1, 1, 1, 1, 1, 1, 1, 1, 1, 1, 1, 1, 1, 1, 1, 1, 1, 1, 1, 1, 1, 1, 1, 1, 1, 1, 1, 1, 1, 1, 1, 1, 1, 1, 1, 1, 1, 1, 1, 1, 1, 1, 1, 1, 0, 0, 0, 0, 0, 0, 0, 0])
me_cylinder_002.materials.append(mat_trunk_001)
me_cylinder_002.materials.append(mat_green_2)
me_cylinder_002.use_remesh_preserve_volume = False
me_cylinder_002.use_remesh_preserve_attributes = False
me_cylinder_002.use_mirror_vertex_groups = False
me_cylinder_002.update()

# ---- objects
ob_fir_tree = bpy.data.objects.new('Fir-tree', me_cylinder_002)
ob_camera_001 = bpy.data.objects.new('Camera.001', cam_camera_001)
ob_camera = bpy.data.objects.new('Camera', cam_camera)

# ---- transforms, parenting, visibility, modifiers, constraints
ob_fir_tree.location = (0.0, 0.0, 0.0)
ob_fir_tree.lineart.crease_threshold = 0.0
ob_camera_001.location = (-2.063, -3.645, 15.16)
ob_camera_001.rotation_euler = (0.07248, -0.2534, -0.143)
ob_camera_001.lineart.crease_threshold = 0.0
ob_camera.location = (-4.533, -0.3006, 15.71)
ob_camera.rotation_euler = (0.2605, 0.0394, -1.579)
ob_camera.lineart.crease_threshold = 0.0

# ---- collection membership
col_collection_4.objects.link(ob_fir_tree)
col_collection_4.objects.link(ob_camera_001)
col_collection_4.objects.link(ob_camera)

# ---- scene / render settings (as saved in the file)
scene.camera = ob_camera_001
scene.frame_start = 1; scene.frame_end = 8; scene.frame_set(1)
scene.render.engine = 'CYCLES'
scene.render.image_settings.file_format = 'JPEG'
scene.render.image_settings.color_mode = 'RGB'
scene.render.image_settings.quality = 100
scene.render.resolution_x = 1200
scene.render.resolution_y = 1200
scene.render.resolution_percentage = 50
scene.render.pixel_aspect_x = 1.1
scene.render.dither_intensity = 0.0
scene.render.use_bake_selected_to_active = True
scene.cycles.use_denoising = False
scene.cycles.samples = 81
scene.cycles.sampling_pattern = 'TABULATED_SOBOL'
scene.cycles.light_sampling_threshold = 0.0
scene.cycles.use_adaptive_sampling = False
scene.cycles.use_light_tree = False
scene.cycles.blur_glossy = 0.0
scene.cycles.max_bounces = 6
scene.cycles.diffuse_bounces = 128
scene.cycles.glossy_bounces = 128
scene.cycles.transmission_bounces = 128
scene.cycles.volume_bounces = 1
scene.cycles.transparent_max_bounces = 128
scene.cycles.pixel_filter_type = 'GAUSSIAN'
scene.cycles.sample_clamp_indirect = 0.0
scene.cycles.bake_type = 'NORMAL'
scene.view_settings.view_transform = 'Standard'
bpy.context.view_layer.update()
